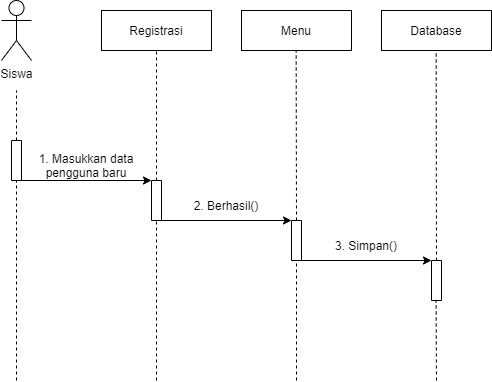

The diagram above was exported from draw.io. Its source (the exported page's mxGraphModel, read from the mxfile embedded in the PNG):
<mxGraphModel dx="768" dy="482" grid="1" gridSize="10" guides="1" tooltips="1" connect="1" arrows="1" fold="1" page="1" pageScale="1" pageWidth="827" pageHeight="1169" math="0" shadow="0">
  <root>
    <mxCell id="tEkH3m_XB8PLySR0I75E-0" />
    <mxCell id="tEkH3m_XB8PLySR0I75E-1" parent="tEkH3m_XB8PLySR0I75E-0" />
    <mxCell id="uDn7oKRHtqPOgvYLjoRm-0" value="Siswa" style="shape=umlActor;verticalLabelPosition=bottom;verticalAlign=top;html=1;outlineConnect=0;" vertex="1" parent="tEkH3m_XB8PLySR0I75E-1">
      <mxGeometry x="290" y="140" width="30" height="60" as="geometry" />
    </mxCell>
    <mxCell id="uDn7oKRHtqPOgvYLjoRm-1" value="" style="rounded=0;whiteSpace=wrap;html=1;strokeWidth=1;fillColor=#FFFFFF;rotation=-90;" vertex="1" parent="tEkH3m_XB8PLySR0I75E-1">
      <mxGeometry x="285" y="295" width="40" height="10" as="geometry" />
    </mxCell>
    <mxCell id="uDn7oKRHtqPOgvYLjoRm-2" value="" style="endArrow=none;html=1;exitX=1;exitY=0.5;exitDx=0;exitDy=0;dashed=1;" edge="1" parent="tEkH3m_XB8PLySR0I75E-1" source="uDn7oKRHtqPOgvYLjoRm-1">
      <mxGeometry width="50" height="50" relative="1" as="geometry">
        <mxPoint x="435" y="380" as="sourcePoint" />
        <mxPoint x="305" y="230" as="targetPoint" />
      </mxGeometry>
    </mxCell>
    <mxCell id="uDn7oKRHtqPOgvYLjoRm-3" value="" style="endArrow=none;html=1;dashed=1;entryX=0;entryY=0.5;entryDx=0;entryDy=0;" edge="1" parent="tEkH3m_XB8PLySR0I75E-1" target="uDn7oKRHtqPOgvYLjoRm-1">
      <mxGeometry width="50" height="50" relative="1" as="geometry">
        <mxPoint x="305" y="520" as="sourcePoint" />
        <mxPoint x="305" y="330" as="targetPoint" />
      </mxGeometry>
    </mxCell>
    <mxCell id="uDn7oKRHtqPOgvYLjoRm-4" value="Registrasi" style="rounded=0;whiteSpace=wrap;html=1;" vertex="1" parent="tEkH3m_XB8PLySR0I75E-1">
      <mxGeometry x="390" y="150" width="110" height="40" as="geometry" />
    </mxCell>
    <mxCell id="uDn7oKRHtqPOgvYLjoRm-5" value="" style="rounded=0;whiteSpace=wrap;html=1;strokeWidth=1;fillColor=#FFFFFF;rotation=-90;" vertex="1" parent="tEkH3m_XB8PLySR0I75E-1">
      <mxGeometry x="425" y="335" width="40" height="10" as="geometry" />
    </mxCell>
    <mxCell id="uDn7oKRHtqPOgvYLjoRm-6" value="" style="endArrow=none;html=1;exitX=1;exitY=0.5;exitDx=0;exitDy=0;dashed=1;entryX=0.5;entryY=1;entryDx=0;entryDy=0;" edge="1" parent="tEkH3m_XB8PLySR0I75E-1" source="uDn7oKRHtqPOgvYLjoRm-5" target="uDn7oKRHtqPOgvYLjoRm-4">
      <mxGeometry width="50" height="50" relative="1" as="geometry">
        <mxPoint x="575" y="425" as="sourcePoint" />
        <mxPoint x="445" y="245" as="targetPoint" />
      </mxGeometry>
    </mxCell>
    <mxCell id="uDn7oKRHtqPOgvYLjoRm-7" value="" style="endArrow=classic;html=1;exitX=0;exitY=0.75;exitDx=0;exitDy=0;entryX=1;entryY=0;entryDx=0;entryDy=0;" edge="1" parent="tEkH3m_XB8PLySR0I75E-1" source="uDn7oKRHtqPOgvYLjoRm-1" target="uDn7oKRHtqPOgvYLjoRm-5">
      <mxGeometry width="50" height="50" relative="1" as="geometry">
        <mxPoint x="410" y="350" as="sourcePoint" />
        <mxPoint x="460" y="300" as="targetPoint" />
      </mxGeometry>
    </mxCell>
    <mxCell id="uDn7oKRHtqPOgvYLjoRm-8" value="1. Masukkan data pengguna baru" style="text;html=1;strokeColor=none;fillColor=none;align=center;verticalAlign=middle;whiteSpace=wrap;rounded=0;" vertex="1" parent="tEkH3m_XB8PLySR0I75E-1">
      <mxGeometry x="325" y="295" width="100" height="20" as="geometry" />
    </mxCell>
    <mxCell id="uDn7oKRHtqPOgvYLjoRm-9" value="Menu" style="rounded=0;whiteSpace=wrap;html=1;" vertex="1" parent="tEkH3m_XB8PLySR0I75E-1">
      <mxGeometry x="530" y="150" width="110" height="40" as="geometry" />
    </mxCell>
    <mxCell id="uDn7oKRHtqPOgvYLjoRm-10" value="" style="endArrow=none;html=1;exitX=1;exitY=0.5;exitDx=0;exitDy=0;dashed=1;entryX=0.5;entryY=1;entryDx=0;entryDy=0;" edge="1" parent="tEkH3m_XB8PLySR0I75E-1" source="uDn7oKRHtqPOgvYLjoRm-11">
      <mxGeometry width="50" height="50" relative="1" as="geometry">
        <mxPoint x="584.66" y="320" as="sourcePoint" />
        <mxPoint x="584.6599999999999" y="190" as="targetPoint" />
      </mxGeometry>
    </mxCell>
    <mxCell id="uDn7oKRHtqPOgvYLjoRm-11" value="" style="rounded=0;whiteSpace=wrap;html=1;strokeWidth=1;fillColor=#FFFFFF;rotation=-90;" vertex="1" parent="tEkH3m_XB8PLySR0I75E-1">
      <mxGeometry x="565" y="375" width="40" height="10" as="geometry" />
    </mxCell>
    <mxCell id="uDn7oKRHtqPOgvYLjoRm-12" value="" style="endArrow=classic;html=1;exitX=0;exitY=0.75;exitDx=0;exitDy=0;entryX=1;entryY=0;entryDx=0;entryDy=0;" edge="1" parent="tEkH3m_XB8PLySR0I75E-1" target="uDn7oKRHtqPOgvYLjoRm-11">
      <mxGeometry width="50" height="50" relative="1" as="geometry">
        <mxPoint x="450" y="360" as="sourcePoint" />
        <mxPoint x="570" y="360" as="targetPoint" />
      </mxGeometry>
    </mxCell>
    <mxCell id="uDn7oKRHtqPOgvYLjoRm-13" value="2. Berhasil()" style="text;html=1;strokeColor=none;fillColor=none;align=center;verticalAlign=middle;whiteSpace=wrap;rounded=0;" vertex="1" parent="tEkH3m_XB8PLySR0I75E-1">
      <mxGeometry x="465" y="335" width="100" height="20" as="geometry" />
    </mxCell>
    <mxCell id="uDn7oKRHtqPOgvYLjoRm-14" value="Database" style="rounded=0;whiteSpace=wrap;html=1;" vertex="1" parent="tEkH3m_XB8PLySR0I75E-1">
      <mxGeometry x="670" y="150" width="110" height="40" as="geometry" />
    </mxCell>
    <mxCell id="uDn7oKRHtqPOgvYLjoRm-15" value="" style="endArrow=none;html=1;exitX=1;exitY=0.5;exitDx=0;exitDy=0;dashed=1;entryX=0.5;entryY=1;entryDx=0;entryDy=0;" edge="1" parent="tEkH3m_XB8PLySR0I75E-1" source="uDn7oKRHtqPOgvYLjoRm-16">
      <mxGeometry width="50" height="50" relative="1" as="geometry">
        <mxPoint x="724.66" y="320" as="sourcePoint" />
        <mxPoint x="724.6599999999999" y="190" as="targetPoint" />
      </mxGeometry>
    </mxCell>
    <mxCell id="uDn7oKRHtqPOgvYLjoRm-16" value="" style="rounded=0;whiteSpace=wrap;html=1;strokeWidth=1;fillColor=#FFFFFF;rotation=-90;" vertex="1" parent="tEkH3m_XB8PLySR0I75E-1">
      <mxGeometry x="705" y="415" width="40" height="10" as="geometry" />
    </mxCell>
    <mxCell id="uDn7oKRHtqPOgvYLjoRm-17" value="" style="endArrow=classic;html=1;exitX=0;exitY=0.75;exitDx=0;exitDy=0;entryX=1;entryY=0;entryDx=0;entryDy=0;" edge="1" parent="tEkH3m_XB8PLySR0I75E-1">
      <mxGeometry width="50" height="50" relative="1" as="geometry">
        <mxPoint x="590" y="400" as="sourcePoint" />
        <mxPoint x="720" y="400" as="targetPoint" />
      </mxGeometry>
    </mxCell>
    <mxCell id="uDn7oKRHtqPOgvYLjoRm-18" value="3. Simpan()" style="text;html=1;strokeColor=none;fillColor=none;align=center;verticalAlign=middle;whiteSpace=wrap;rounded=0;" vertex="1" parent="tEkH3m_XB8PLySR0I75E-1">
      <mxGeometry x="605" y="375" width="100" height="20" as="geometry" />
    </mxCell>
    <mxCell id="uDn7oKRHtqPOgvYLjoRm-19" value="" style="endArrow=none;html=1;dashed=1;entryX=0;entryY=0.5;entryDx=0;entryDy=0;" edge="1" parent="tEkH3m_XB8PLySR0I75E-1" target="uDn7oKRHtqPOgvYLjoRm-5">
      <mxGeometry width="50" height="50" relative="1" as="geometry">
        <mxPoint x="445" y="520" as="sourcePoint" />
        <mxPoint x="445" y="370" as="targetPoint" />
      </mxGeometry>
    </mxCell>
    <mxCell id="uDn7oKRHtqPOgvYLjoRm-20" value="" style="endArrow=none;html=1;dashed=1;entryX=0;entryY=0.5;entryDx=0;entryDy=0;" edge="1" parent="tEkH3m_XB8PLySR0I75E-1" target="uDn7oKRHtqPOgvYLjoRm-11">
      <mxGeometry width="50" height="50" relative="1" as="geometry">
        <mxPoint x="585" y="520" as="sourcePoint" />
        <mxPoint x="584.66" y="410" as="targetPoint" />
      </mxGeometry>
    </mxCell>
    <mxCell id="uDn7oKRHtqPOgvYLjoRm-21" value="" style="endArrow=none;html=1;dashed=1;entryX=0;entryY=0.5;entryDx=0;entryDy=0;" edge="1" parent="tEkH3m_XB8PLySR0I75E-1">
      <mxGeometry width="50" height="50" relative="1" as="geometry">
        <mxPoint x="725" y="520" as="sourcePoint" />
        <mxPoint x="724.5799999999999" y="440" as="targetPoint" />
      </mxGeometry>
    </mxCell>
  </root>
</mxGraphModel>